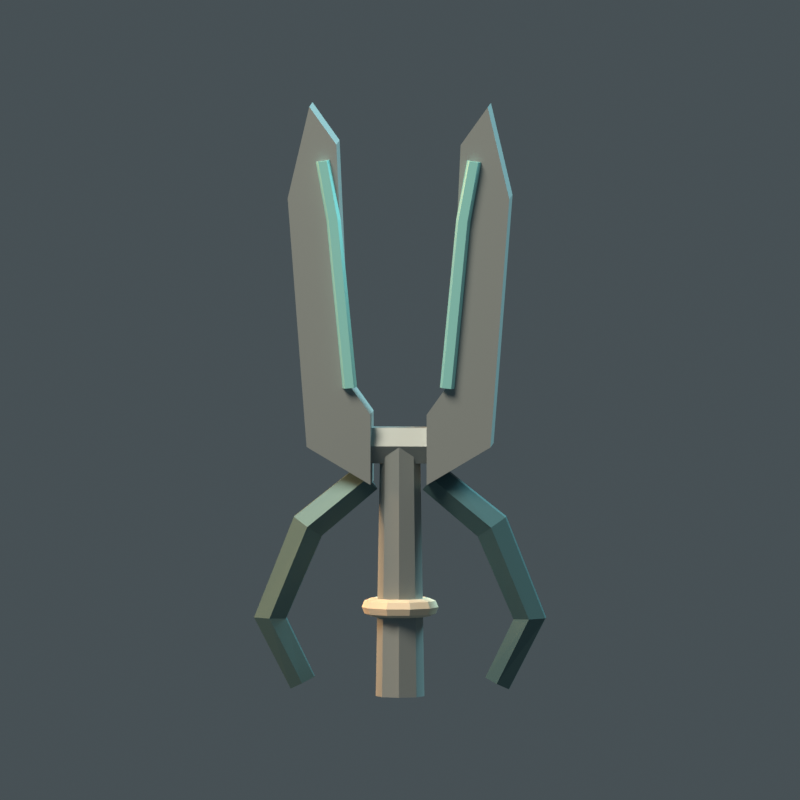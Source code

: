 # Source: marker_ammo_choir.blend  (saved by Blender 5.2.45; exported with 4.5.12 LTS)
import bpy
from mathutils import Matrix  # noqa: F401  (used for matrix-valued properties, if any)

bpy.ops.wm.read_factory_settings(use_empty=True)
scene = bpy.context.scene
scene.name = 'Scene'

# ---- materials (node trees are filled in below, after node groups)
mat_worn_rivet_steel = bpy.data.materials.new('Worn rivet steel')
mat_worn_rivet_steel.diffuse_color = (0.3255, 0.3843, 0.3961, 1.0)
mat_muted_choir_resonance = bpy.data.materials.new('Muted choir resonance')
mat_muted_choir_resonance.diffuse_color = (0.2157, 0.5451, 0.5294, 1.0)
mat_petrol_industrial_iron = bpy.data.materials.new('Petrol industrial iron')
mat_petrol_industrial_iron.diffuse_color = (0.0902, 0.1804, 0.1961, 1.0)
mat_warm_ivory_ossification = bpy.data.materials.new('Warm ivory ossification')
mat_warm_ivory_ossification.diffuse_color = (0.8196, 0.7294, 0.5608, 1.0)

# ---- material node trees
mat_worn_rivet_steel.use_nodes = True; mat_worn_rivet_steel.node_tree.nodes.clear()
_N = mat_worn_rivet_steel.node_tree.nodes; _L = mat_worn_rivet_steel.node_tree.links
n0 = _N.new('ShaderNodeBsdfPrincipled'); n0.name = 'Principled BSDF'; n0.location = (-200, 100)
n0.inputs[0].default_value = (0.3255, 0.3843, 0.3961, 1.0)
n0.inputs[1].default_value = 0.5
n0.inputs[2].default_value = 0.55
n0.inputs[10].default_value = 0.005
n1 = _N.new('ShaderNodeOutputMaterial'); n1.name = 'Material Output'; n1.location = (200, 100)
_L.new(n0.outputs[0], n1.inputs[0])
n1.is_active_output = True
mat_muted_choir_resonance.use_nodes = True; mat_muted_choir_resonance.node_tree.nodes.clear()
_N = mat_muted_choir_resonance.node_tree.nodes; _L = mat_muted_choir_resonance.node_tree.links
n0 = _N.new('ShaderNodeBsdfPrincipled'); n0.name = 'Principled BSDF'; n0.location = (-200, 100)
n0.inputs[0].default_value = (0.2157, 0.5451, 0.5294, 1.0)
n0.inputs[2].default_value = 0.6
n0.inputs[10].default_value = 0.005
n0.inputs[27].default_value = (0.2157, 0.5451, 0.5294, 1.0)
n0.inputs[28].default_value = 0.12
n1 = _N.new('ShaderNodeOutputMaterial'); n1.name = 'Material Output'; n1.location = (200, 100)
_L.new(n0.outputs[0], n1.inputs[0])
n1.is_active_output = True
mat_petrol_industrial_iron.use_nodes = True; mat_petrol_industrial_iron.node_tree.nodes.clear()
_N = mat_petrol_industrial_iron.node_tree.nodes; _L = mat_petrol_industrial_iron.node_tree.links
n0 = _N.new('ShaderNodeBsdfPrincipled'); n0.name = 'Principled BSDF'; n0.location = (-200, 100)
n0.inputs[0].default_value = (0.0902, 0.1804, 0.1961, 1.0)
n0.inputs[1].default_value = 0.6
n0.inputs[10].default_value = 0.005
n1 = _N.new('ShaderNodeOutputMaterial'); n1.name = 'Material Output'; n1.location = (200, 100)
_L.new(n0.outputs[0], n1.inputs[0])
n1.is_active_output = True
mat_warm_ivory_ossification.use_nodes = True; mat_warm_ivory_ossification.node_tree.nodes.clear()
_N = mat_warm_ivory_ossification.node_tree.nodes; _L = mat_warm_ivory_ossification.node_tree.links
n0 = _N.new('ShaderNodeBsdfPrincipled'); n0.name = 'Principled BSDF'; n0.location = (-200, 100)
n0.inputs[0].default_value = (0.8196, 0.7294, 0.5608, 1.0)
n0.inputs[2].default_value = 0.62
n0.inputs[10].default_value = 0.005
n1 = _N.new('ShaderNodeOutputMaterial'); n1.name = 'Material Output'; n1.location = (200, 100)
_L.new(n0.outputs[0], n1.inputs[0])
n1.is_active_output = True

# ---- world
world_petrol_ambient = bpy.data.worlds.new('Petrol ambient'); scene.world = world_petrol_ambient
world_petrol_ambient.use_nodes = True; world_petrol_ambient.node_tree.nodes.clear()
_N = world_petrol_ambient.node_tree.nodes; _L = world_petrol_ambient.node_tree.links
n0 = _N.new('ShaderNodeBackground'); n0.name = 'Background'; n0.location = (-200, 100)
n0.inputs[0].default_value = (0.14, 0.18, 0.2, 1.0)
n0.inputs[1].default_value = 0.45
n1 = _N.new('ShaderNodeOutputWorld'); n1.name = 'World Output'; n1.location = (200, 100)
_L.new(n0.outputs[0], n1.inputs[0])
n1.is_active_output = True

# ---- cameras
cam_pixel_orthographic_camera = bpy.data.cameras.new('Pixel orthographic camera')
cam_pixel_orthographic_camera.type = 'ORTHO'
cam_pixel_orthographic_camera.ortho_scale = 1.478

# ---- lights
light_ivory_key = bpy.data.lights.new('Ivory key', 'AREA')
light_ivory_key.color = (1.0, 0.83, 0.65)
light_ivory_key.energy = 900.0
light_ivory_key.shape = 'DISK'
light_ivory_key.size = 4.0
light_cold_surgical_rim = bpy.data.lights.new('Cold surgical rim', 'AREA')
light_cold_surgical_rim.color = (0.36, 0.68, 0.72)
light_cold_surgical_rim.energy = 1150.0
light_cold_surgical_rim.shape = 'DISK'
light_cold_surgical_rim.size = 3.0
light_amber_lower_fill = bpy.data.lights.new('Amber lower fill', 'AREA')
light_amber_lower_fill.color = (1.0, 0.48, 0.18)
light_amber_lower_fill.energy = 350.0
light_amber_lower_fill.shape = 'DISK'
light_amber_lower_fill.size = 3.0

# ---- meshes
me_resonant_tine__1 = bpy.data.meshes.new('Resonant tine -1')
me_resonant_tine__1.from_pydata([(-0.052, -0.06, 0.55), (-0.095, -0.06, 0.61), (-0.115, -0.06, 1.05), (-0.165, -0.06, 1.12), (-0.205, -0.06, 0.95), (-0.17, -0.06, 0.49), (-0.052, -0.06, 0.42), (-0.052, 0.06, 0.55), (-0.095, 0.06, 0.61), (-0.115, 0.06, 1.05), (-0.165, 0.06, 1.12), (-0.205, 0.06, 0.95), (-0.17, 0.06, 0.49), (-0.052, 0.06, 0.42)], [], [(0, 1, 2, 3, 4, 5, 6), (13, 12, 11, 10, 9, 8, 7), (7, 8, 1, 0), (8, 9, 2, 1), (9, 10, 3, 2), (10, 11, 4, 3), (11, 12, 5, 4), (12, 13, 6, 5), (13, 7, 0, 6)])
me_resonant_tine__1.materials.append(mat_worn_rivet_steel)
me_resonant_tine__1.update()
me_teal_inner_resonance_rail__1 = bpy.data.meshes.new('Teal inner resonance rail -1')
me_teal_inner_resonance_rail__1.from_pydata([(-0.09, -0.051, 0.6), (-0.1033, -0.06067, 0.5987), (-0.09819, -0.07633, 0.5992), (-0.08181, -0.07633, 0.6008), (-0.07675, -0.06067, 0.6013), (-0.12, -0.051, 0.91), (-0.1332, -0.06067, 0.9084), (-0.1282, -0.07633, 0.909), (-0.1118, -0.07633, 0.911), (-0.1068, -0.06067, 0.9116), (-0.14, -0.051, 1.02), (-0.1531, -0.06067, 1.018), (-0.1481, -0.07633, 1.019), (-0.1319, -0.07633, 1.021), (-0.1269, -0.06067, 1.022)], [], [(0, 1, 6, 5), (1, 2, 7, 6), (2, 3, 8, 7), (3, 4, 9, 8), (4, 0, 5, 9), (5, 6, 11, 10), (6, 7, 12, 11), (7, 8, 13, 12), (8, 9, 14, 13), (9, 5, 10, 14), (4, 3, 2, 1, 0), (10, 11, 12, 13, 14)])
me_teal_inner_resonance_rail__1.materials.append(mat_muted_choir_resonance)
me_teal_inner_resonance_rail__1.update()
me_splayed_choir_brace__1 = bpy.data.meshes.new('Splayed choir brace -1')
me_splayed_choir_brace__1.from_pydata([(-0.18, 0.028, 0.05), (-0.2017, 0.014, 0.03916), (-0.2017, -0.014, 0.03916), (-0.18, -0.028, 0.05), (-0.1583, -0.014, 0.06084), (-0.1583, 0.014, 0.06084), (-0.24, 0.034, 0.17), (-0.2694, 0.017, 0.171), (-0.2694, -0.017, 0.171), (-0.24, -0.034, 0.17), (-0.2106, -0.017, 0.169), (-0.2106, 0.017, 0.169), (-0.17, 0.036, 0.34), (-0.1956, 0.018, 0.3577), (-0.1956, -0.018, 0.3577), (-0.17, -0.036, 0.34), (-0.1444, -0.018, 0.3223), (-0.1444, 0.018, 0.3223), (-0.06, 0.032, 0.43), (-0.07755, 0.016, 0.4514), (-0.07755, -0.016, 0.4514), (-0.06, -0.032, 0.43), (-0.04245, -0.016, 0.4086), (-0.04245, 0.016, 0.4086)], [], [(0, 1, 7, 6), (1, 2, 8, 7), (2, 3, 9, 8), (3, 4, 10, 9), (4, 5, 11, 10), (5, 0, 6, 11), (6, 7, 13, 12), (7, 8, 14, 13), (8, 9, 15, 14), (9, 10, 16, 15), (10, 11, 17, 16), (11, 6, 12, 17), (12, 13, 19, 18), (13, 14, 20, 19), (14, 15, 21, 20), (15, 16, 22, 21), (16, 17, 23, 22), (17, 12, 18, 23), (5, 4, 3, 2, 1, 0), (18, 19, 20, 21, 22, 23)])
me_splayed_choir_brace__1.materials.append(mat_petrol_industrial_iron)
me_splayed_choir_brace__1.update()
me_resonant_tine_1 = bpy.data.meshes.new('Resonant tine 1')
me_resonant_tine_1.from_pydata([(0.052, -0.06, 0.42), (0.17, -0.06, 0.49), (0.205, -0.06, 0.95), (0.165, -0.06, 1.12), (0.115, -0.06, 1.05), (0.095, -0.06, 0.61), (0.052, -0.06, 0.55), (0.052, 0.06, 0.42), (0.17, 0.06, 0.49), (0.205, 0.06, 0.95), (0.165, 0.06, 1.12), (0.115, 0.06, 1.05), (0.095, 0.06, 0.61), (0.052, 0.06, 0.55)], [], [(0, 1, 2, 3, 4, 5, 6), (13, 12, 11, 10, 9, 8, 7), (7, 8, 1, 0), (8, 9, 2, 1), (9, 10, 3, 2), (10, 11, 4, 3), (11, 12, 5, 4), (12, 13, 6, 5), (13, 7, 0, 6)])
me_resonant_tine_1.materials.append(mat_worn_rivet_steel)
me_resonant_tine_1.update()
me_teal_inner_resonance_rail_1 = bpy.data.meshes.new('Teal inner resonance rail 1')
me_teal_inner_resonance_rail_1.from_pydata([(0.09, -0.051, 0.6), (0.07675, -0.06067, 0.6013), (0.08181, -0.07633, 0.6008), (0.09819, -0.07633, 0.5992), (0.1033, -0.06067, 0.5987), (0.12, -0.051, 0.91), (0.1068, -0.06067, 0.9116), (0.1118, -0.07633, 0.911), (0.1282, -0.07633, 0.909), (0.1332, -0.06067, 0.9084), (0.14, -0.051, 1.02), (0.1269, -0.06067, 1.022), (0.1319, -0.07633, 1.021), (0.1481, -0.07633, 1.019), (0.1531, -0.06067, 1.018)], [], [(0, 1, 6, 5), (1, 2, 7, 6), (2, 3, 8, 7), (3, 4, 9, 8), (4, 0, 5, 9), (5, 6, 11, 10), (6, 7, 12, 11), (7, 8, 13, 12), (8, 9, 14, 13), (9, 5, 10, 14), (4, 3, 2, 1, 0), (10, 11, 12, 13, 14)])
me_teal_inner_resonance_rail_1.materials.append(mat_muted_choir_resonance)
me_teal_inner_resonance_rail_1.update()
me_splayed_choir_brace_1 = bpy.data.meshes.new('Splayed choir brace 1')
me_splayed_choir_brace_1.from_pydata([(0.18, 0.028, 0.05), (0.1583, 0.014, 0.06084), (0.1583, -0.014, 0.06084), (0.18, -0.028, 0.05), (0.2017, -0.014, 0.03916), (0.2017, 0.014, 0.03916), (0.24, 0.034, 0.17), (0.2106, 0.017, 0.169), (0.2106, -0.017, 0.169), (0.24, -0.034, 0.17), (0.2694, -0.017, 0.171), (0.2694, 0.017, 0.171), (0.17, 0.036, 0.34), (0.1444, 0.018, 0.3223), (0.1444, -0.018, 0.3223), (0.17, -0.036, 0.34), (0.1956, -0.018, 0.3577), (0.1956, 0.018, 0.3577), (0.06, 0.032, 0.43), (0.04245, 0.016, 0.4086), (0.04245, -0.016, 0.4086), (0.06, -0.032, 0.43), (0.07755, -0.016, 0.4514), (0.07755, 0.016, 0.4514)], [], [(0, 1, 7, 6), (1, 2, 8, 7), (2, 3, 9, 8), (3, 4, 10, 9), (4, 5, 11, 10), (5, 0, 6, 11), (6, 7, 13, 12), (7, 8, 14, 13), (8, 9, 15, 14), (9, 10, 16, 15), (10, 11, 17, 16), (11, 6, 12, 17), (12, 13, 19, 18), (13, 14, 20, 19), (14, 15, 21, 20), (15, 16, 22, 21), (16, 17, 23, 22), (17, 12, 18, 23), (5, 4, 3, 2, 1, 0), (18, 19, 20, 21, 22, 23)])
me_splayed_choir_brace_1.materials.append(mat_petrol_industrial_iron)
me_splayed_choir_brace_1.update()
me_choir_tuning_stem = bpy.data.meshes.new('Choir tuning stem')
me_choir_tuning_stem.from_pydata([(0.0, 0.045, 0.025), (-0.03182, 0.03182, 0.025), (-0.045, 2.755e-18, 0.025), (-0.03182, -0.03182, 0.025), (-5.511e-18, -0.045, 0.025), (0.03182, -0.03182, 0.025), (0.045, -8.266e-18, 0.025), (0.03182, 0.03182, 0.025), (0.0, 0.037, 0.49), (-0.02616, 0.02616, 0.49), (-0.037, 2.266e-18, 0.49), (-0.02616, -0.02616, 0.49), (-4.531e-18, -0.037, 0.49), (0.02616, -0.02616, 0.49), (0.037, -6.797e-18, 0.49), (0.02616, 0.02616, 0.49)], [], [(0, 1, 9, 8), (1, 2, 10, 9), (2, 3, 11, 10), (3, 4, 12, 11), (4, 5, 13, 12), (5, 6, 14, 13), (6, 7, 15, 14), (7, 0, 8, 15), (7, 6, 5, 4, 3, 2, 1, 0), (8, 9, 10, 11, 12, 13, 14, 15)])
me_choir_tuning_stem.materials.append(mat_worn_rivet_steel)
me_choir_tuning_stem.update()
me_choir_transverse_root = bpy.data.meshes.new('Choir transverse root')
me_choir_transverse_root.from_pydata([(-0.052, -0.038, 0.49), (-0.052, -0.019, 0.4571), (-0.052, 0.019, 0.4571), (-0.052, 0.038, 0.49), (-0.052, 0.019, 0.5229), (-0.052, -0.019, 0.5229), (0.052, -0.038, 0.49), (0.052, -0.019, 0.4571), (0.052, 0.019, 0.4571), (0.052, 0.038, 0.49), (0.052, 0.019, 0.5229), (0.052, -0.019, 0.5229)], [], [(0, 1, 7, 6), (1, 2, 8, 7), (2, 3, 9, 8), (3, 4, 10, 9), (4, 5, 11, 10), (5, 0, 6, 11), (5, 4, 3, 2, 1, 0), (6, 7, 8, 9, 10, 11)])
me_choir_transverse_root.materials.append(mat_worn_rivet_steel)
me_choir_transverse_root.update()
me_choir_lower_vertebral_cuff = bpy.data.meshes.new('Choir lower vertebral cuff')
me_choir_lower_vertebral_cuff.from_pydata([(0.054, 0.0, 0.173), (0.04198, 1.314e-18, 0.178), (0.037, 1.858e-18, 0.19), (0.04198, 1.314e-18, 0.202), (0.054, 2.276e-34, 0.207), (0.06602, -1.314e-18, 0.202), (0.071, -1.858e-18, 0.19), (0.06602, -1.314e-18, 0.178), (0.04369, 0.03174, 0.173), (0.03396, 0.02467, 0.178), (0.02993, 0.02175, 0.19), (0.03396, 0.02467, 0.202), (0.04369, 0.03174, 0.207), (0.05341, 0.03881, 0.202), (0.05744, 0.04173, 0.19), (0.05341, 0.03881, 0.178), (0.01669, 0.05136, 0.173), (0.01297, 0.03992, 0.178), (0.01143, 0.03519, 0.19), (0.01297, 0.03992, 0.202), (0.01669, 0.05136, 0.207), (0.0204, 0.06279, 0.202), (0.02194, 0.06753, 0.19), (0.0204, 0.06279, 0.178), (-0.01669, 0.05136, 0.173), (-0.01297, 0.03992, 0.178), (-0.01143, 0.03519, 0.19), (-0.01297, 0.03992, 0.202), (-0.01669, 0.05136, 0.207), (-0.0204, 0.06279, 0.202), (-0.02194, 0.06753, 0.19), (-0.0204, 0.06279, 0.178), (-0.04369, 0.03174, 0.173), (-0.03396, 0.02467, 0.178), (-0.02993, 0.02175, 0.19), (-0.03396, 0.02467, 0.202), (-0.04369, 0.03174, 0.207), (-0.05341, 0.03881, 0.202), (-0.05744, 0.04173, 0.19), (-0.05341, 0.03881, 0.178), (-0.054, 6.613e-18, 0.173), (-0.04198, 5.299e-18, 0.178), (-0.037, 4.755e-18, 0.19), (-0.04198, 5.299e-18, 0.202), (-0.054, 6.613e-18, 0.207), (-0.06602, 7.927e-18, 0.202), (-0.071, 8.471e-18, 0.19), (-0.06602, 7.927e-18, 0.178), (-0.04369, -0.03174, 0.173), (-0.03396, -0.02467, 0.178), (-0.02993, -0.02175, 0.19), (-0.03396, -0.02467, 0.202), (-0.04369, -0.03174, 0.207), (-0.05341, -0.03881, 0.202), (-0.05744, -0.04173, 0.19), (-0.05341, -0.03881, 0.178), (-0.01669, -0.05136, 0.173), (-0.01297, -0.03992, 0.178), (-0.01143, -0.03519, 0.19), (-0.01297, -0.03992, 0.202), (-0.01669, -0.05136, 0.207), (-0.0204, -0.06279, 0.202), (-0.02194, -0.06753, 0.19), (-0.0204, -0.06279, 0.178), (0.01669, -0.05136, 0.173), (0.01297, -0.03992, 0.178), (0.01143, -0.03519, 0.19), (0.01297, -0.03992, 0.202), (0.01669, -0.05136, 0.207), (0.0204, -0.06279, 0.202), (0.02194, -0.06753, 0.19), (0.0204, -0.06279, 0.178), (0.04369, -0.03174, 0.173), (0.03396, -0.02467, 0.178), (0.02993, -0.02175, 0.19), (0.03396, -0.02467, 0.202), (0.04369, -0.03174, 0.207), (0.05341, -0.03881, 0.202), (0.05744, -0.04173, 0.19), (0.05341, -0.03881, 0.178)], [], [(0, 1, 9, 8), (1, 2, 10, 9), (2, 3, 11, 10), (3, 4, 12, 11), (4, 5, 13, 12), (5, 6, 14, 13), (6, 7, 15, 14), (7, 0, 8, 15), (8, 9, 17, 16), (9, 10, 18, 17), (10, 11, 19, 18), (11, 12, 20, 19), (12, 13, 21, 20), (13, 14, 22, 21), (14, 15, 23, 22), (15, 8, 16, 23), (16, 17, 25, 24), (17, 18, 26, 25), (18, 19, 27, 26), (19, 20, 28, 27), (20, 21, 29, 28), (21, 22, 30, 29), (22, 23, 31, 30), (23, 16, 24, 31), (24, 25, 33, 32), (25, 26, 34, 33), (26, 27, 35, 34), (27, 28, 36, 35), (28, 29, 37, 36), (29, 30, 38, 37), (30, 31, 39, 38), (31, 24, 32, 39), (32, 33, 41, 40), (33, 34, 42, 41), (34, 35, 43, 42), (35, 36, 44, 43), (36, 37, 45, 44), (37, 38, 46, 45), (38, 39, 47, 46), (39, 32, 40, 47), (40, 41, 49, 48), (41, 42, 50, 49), (42, 43, 51, 50), (43, 44, 52, 51), (44, 45, 53, 52), (45, 46, 54, 53), (46, 47, 55, 54), (47, 40, 48, 55), (48, 49, 57, 56), (49, 50, 58, 57), (50, 51, 59, 58), (51, 52, 60, 59), (52, 53, 61, 60), (53, 54, 62, 61), (54, 55, 63, 62), (55, 48, 56, 63), (56, 57, 65, 64), (57, 58, 66, 65), (58, 59, 67, 66), (59, 60, 68, 67), (60, 61, 69, 68), (61, 62, 70, 69), (62, 63, 71, 70), (63, 56, 64, 71), (64, 65, 73, 72), (65, 66, 74, 73), (66, 67, 75, 74), (67, 68, 76, 75), (68, 69, 77, 76), (69, 70, 78, 77), (70, 71, 79, 78), (71, 64, 72, 79), (72, 73, 1, 0), (73, 74, 2, 1), (74, 75, 3, 2), (75, 76, 4, 3), (76, 77, 5, 4), (77, 78, 6, 5), (78, 79, 7, 6), (79, 72, 0, 7)])
me_choir_lower_vertebral_cuff.materials.append(mat_warm_ivory_ossification)
me_choir_lower_vertebral_cuff.update()

# ---- objects
ob_resonant_tine__1 = bpy.data.objects.new('Resonant tine -1', me_resonant_tine__1)
ob_teal_inner_resonance_rail__1 = bpy.data.objects.new('Teal inner resonance rail -1', me_teal_inner_resonance_rail__1)
ob_splayed_choir_brace__1 = bpy.data.objects.new('Splayed choir brace -1', me_splayed_choir_brace__1)
ob_resonant_tine_1 = bpy.data.objects.new('Resonant tine 1', me_resonant_tine_1)
ob_teal_inner_resonance_rail_1 = bpy.data.objects.new('Teal inner resonance rail 1', me_teal_inner_resonance_rail_1)
ob_splayed_choir_brace_1 = bpy.data.objects.new('Splayed choir brace 1', me_splayed_choir_brace_1)
ob_choir_tuning_stem = bpy.data.objects.new('Choir tuning stem', me_choir_tuning_stem)
ob_choir_transverse_root = bpy.data.objects.new('Choir transverse root', me_choir_transverse_root)
ob_choir_lower_vertebral_cuff = bpy.data.objects.new('Choir lower vertebral cuff', me_choir_lower_vertebral_cuff)
ob_pixel_orthographic_camera = bpy.data.objects.new('Pixel orthographic camera', cam_pixel_orthographic_camera)
ob_ivory_key = bpy.data.objects.new('Ivory key', light_ivory_key)
ob_cold_surgical_rim = bpy.data.objects.new('Cold surgical rim', light_cold_surgical_rim)
ob_amber_lower_fill = bpy.data.objects.new('Amber lower fill', light_amber_lower_fill)

# ---- transforms, parenting, visibility, modifiers, constraints
ob_resonant_tine__1.location = (0.0, 0.004401, -0.025)
ob_teal_inner_resonance_rail__1.location = (0.0, 0.004401, -0.025)
ob_splayed_choir_brace__1.location = (0.0, 0.004401, -0.025)
ob_resonant_tine_1.location = (0.0, 0.004401, -0.025)
ob_teal_inner_resonance_rail_1.location = (0.0, 0.004401, -0.025)
ob_splayed_choir_brace_1.location = (0.0, 0.004401, -0.025)
ob_choir_tuning_stem.location = (0.0, 0.004401, -0.025)
ob_choir_transverse_root.location = (0.0, 0.004401, -0.025)
ob_choir_lower_vertebral_cuff.location = (0.0, 0.004401, -0.025)
ob_pixel_orthographic_camera.location = (0.1183, -2.365, 0.7118)
ob_pixel_orthographic_camera.rotation_euler = (1.502, -1.078e-09, 0.04996)
ob_ivory_key.location = (-3.0, -5.0, 7.0)
ob_ivory_key.rotation_euler = (0.7348, 1.7e-08, -0.5404)
ob_cold_surgical_rim.location = (4.0, 2.0, 6.0)
ob_cold_surgical_rim.rotation_euler = (0.6869, 5.069e-08, 2.034)
ob_amber_lower_fill.location = (-3.0, 1.0, 2.0)
ob_amber_lower_fill.rotation_euler = (1.14, -1.149e-07, -1.893)

# ---- collection membership
scene.collection.objects.link(ob_resonant_tine__1)
scene.collection.objects.link(ob_teal_inner_resonance_rail__1)
scene.collection.objects.link(ob_splayed_choir_brace__1)
scene.collection.objects.link(ob_resonant_tine_1)
scene.collection.objects.link(ob_teal_inner_resonance_rail_1)
scene.collection.objects.link(ob_splayed_choir_brace_1)
scene.collection.objects.link(ob_choir_tuning_stem)
scene.collection.objects.link(ob_choir_transverse_root)
scene.collection.objects.link(ob_choir_lower_vertebral_cuff)
scene.collection.objects.link(ob_pixel_orthographic_camera)
scene.collection.objects.link(ob_ivory_key)
scene.collection.objects.link(ob_cold_surgical_rim)
scene.collection.objects.link(ob_amber_lower_fill)

# ---- scene / render settings (as saved in the file)
scene.camera = ob_pixel_orthographic_camera
scene.frame_start = 1; scene.frame_end = 250; scene.frame_set(1)
scene.render.engine = 'CYCLES'
scene.render.resolution_x = 128
scene.render.resolution_y = 128
scene.render.filter_size = 0.1
scene.render.film_transparent = True
scene.render.bake_bias = 0.0
scene.render.bake_samples = 0
scene.render.compositor_device = 'GPU'
scene.cycles.use_denoising = False
scene.cycles.samples = 16
scene.eevee.use_volume_custom_range = False
scene.eevee.fast_gi_thickness_near = 0.1
scene.eevee.fast_gi_thickness_far = 0.0
scene.eevee.ray_tracing_options.screen_trace_thickness = 0.1
scene.view_settings.view_transform = 'Standard'
bpy.context.view_layer.update()
